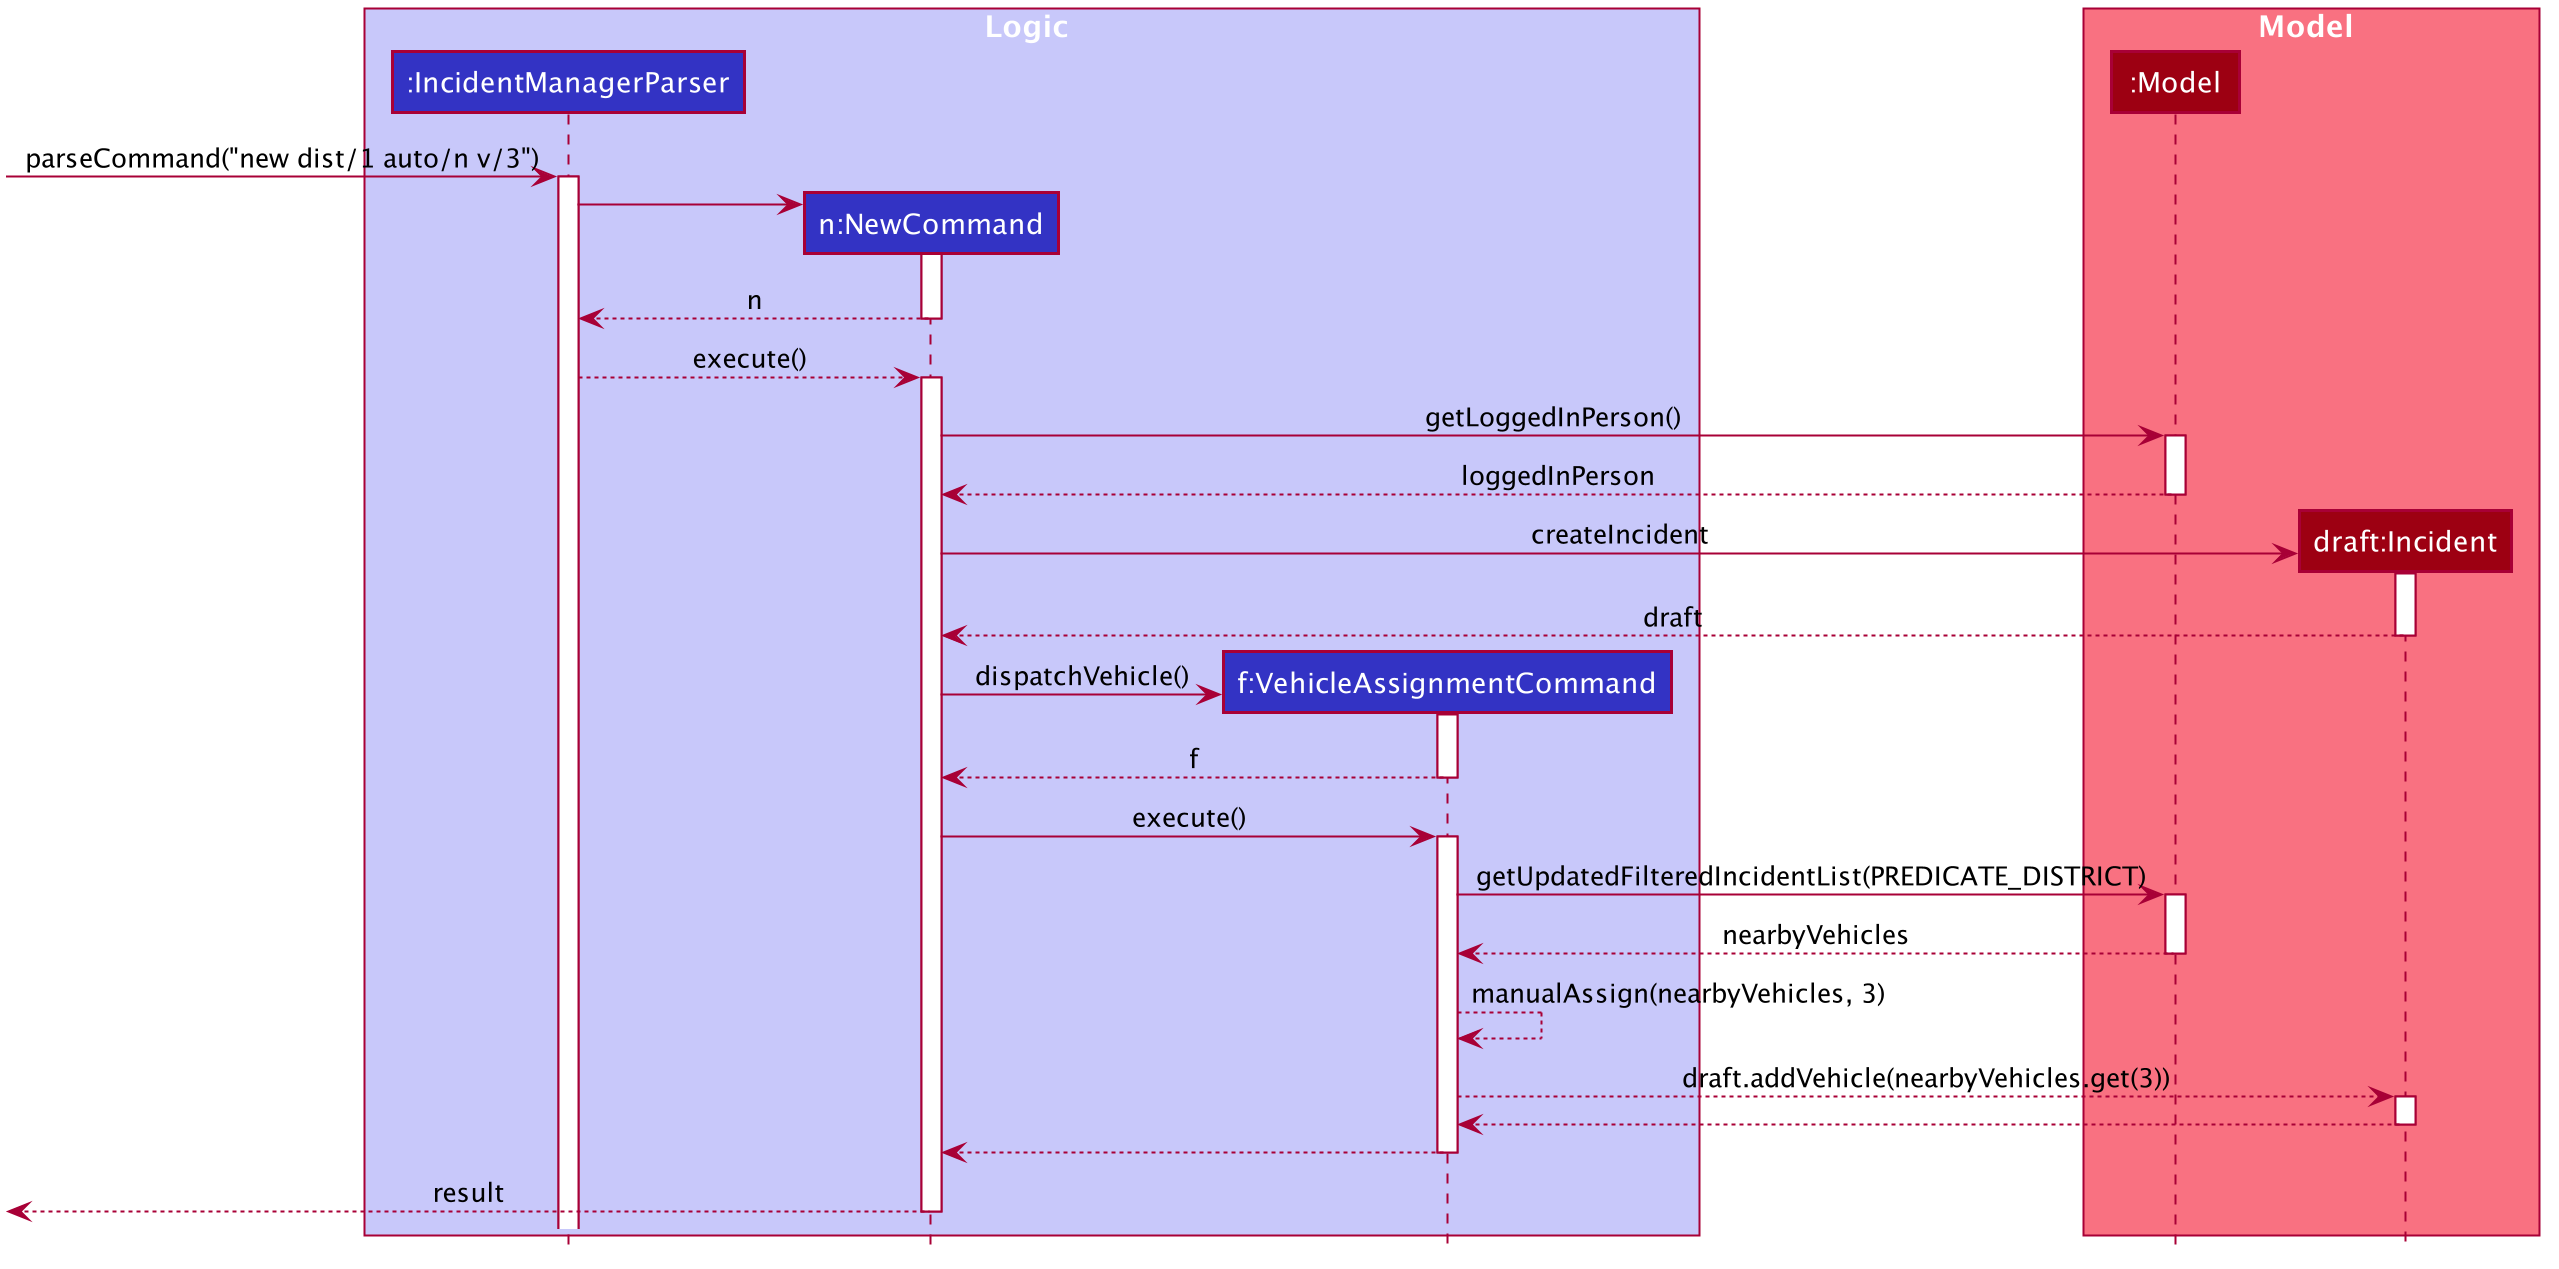

The diagram above was rendered by PlantUML. Its source (embedded in the PNG):
@startuml








skinparam BackgroundColor #FFFFFFF

skinparam Shadowing false

skinparam Class {
    FontColor #FFFFFF
    BorderThickness 1
    BorderColor #FFFFFF
    StereotypeFontColor #FFFFFF
    FontName Arial
}

skinparam Actor {
    BorderColor #000000
    Color #000000
    FontName Arial
}

skinparam Sequence {
    MessageAlign center
    BoxFontSize 15
    BoxPadding 0
    BoxFontColor #FFFFFF
    FontName Arial
}

skinparam Participant {
    FontColor #FFFFFFF
    Padding 20
}

skinparam MinClassWidth 50
skinparam ParticipantPadding 10
skinparam Shadowing false
skinparam DefaultTextAlignment center
skinparam packageStyle Rectangle

hide footbox
hide members
hide circle

box Logic #C8C8FA
participant ":IncidentManagerParser" as IncidentManagerParser #3333C4
participant "n:NewCommand" as NewCommand #3333C4
participant "f:VehicleAssignmentCommand" as VehicleAssignmentCommand #3333C4
end box

box Model #F97181
participant ":Model" as Model #9D0012
participant "draft:Incident" as Incident #9D0012
end box
[-> IncidentManagerParser : parseCommand("new dist/1 auto/n v/3")
activate IncidentManagerParser

create NewCommand
IncidentManagerParser -> NewCommand
activate NewCommand

NewCommand --> IncidentManagerParser : n
deactivate NewCommand

IncidentManagerParser --> NewCommand : execute()
activate NewCommand

NewCommand -> Model : getLoggedInPerson()
activate Model

Model --> NewCommand : loggedInPerson
deactivate Model

create Incident
NewCommand -> Incident : createIncident
activate Incident

Incident --> NewCommand : draft
deactivate Incident

create VehicleAssignmentCommand
NewCommand -> VehicleAssignmentCommand : dispatchVehicle()
activate VehicleAssignmentCommand

VehicleAssignmentCommand --> NewCommand : f
deactivate VehicleAssignmentCommand

NewCommand -> VehicleAssignmentCommand : execute()
activate VehicleAssignmentCommand

VehicleAssignmentCommand -> Model : getUpdatedFilteredIncidentList(PREDICATE_DISTRICT)
activate Model

Model --> VehicleAssignmentCommand : nearbyVehicles
deactivate Model

VehicleAssignmentCommand --> VehicleAssignmentCommand : manualAssign(nearbyVehicles, 3)

VehicleAssignmentCommand --> Incident : draft.addVehicle(nearbyVehicles.get(3))
activate Incident

Incident --> VehicleAssignmentCommand
deactivate Incident

VehicleAssignmentCommand --> NewCommand
deactivate VehicleAssignmentCommand

[<-- NewCommand : result
deactivate NewCommand
@enduml